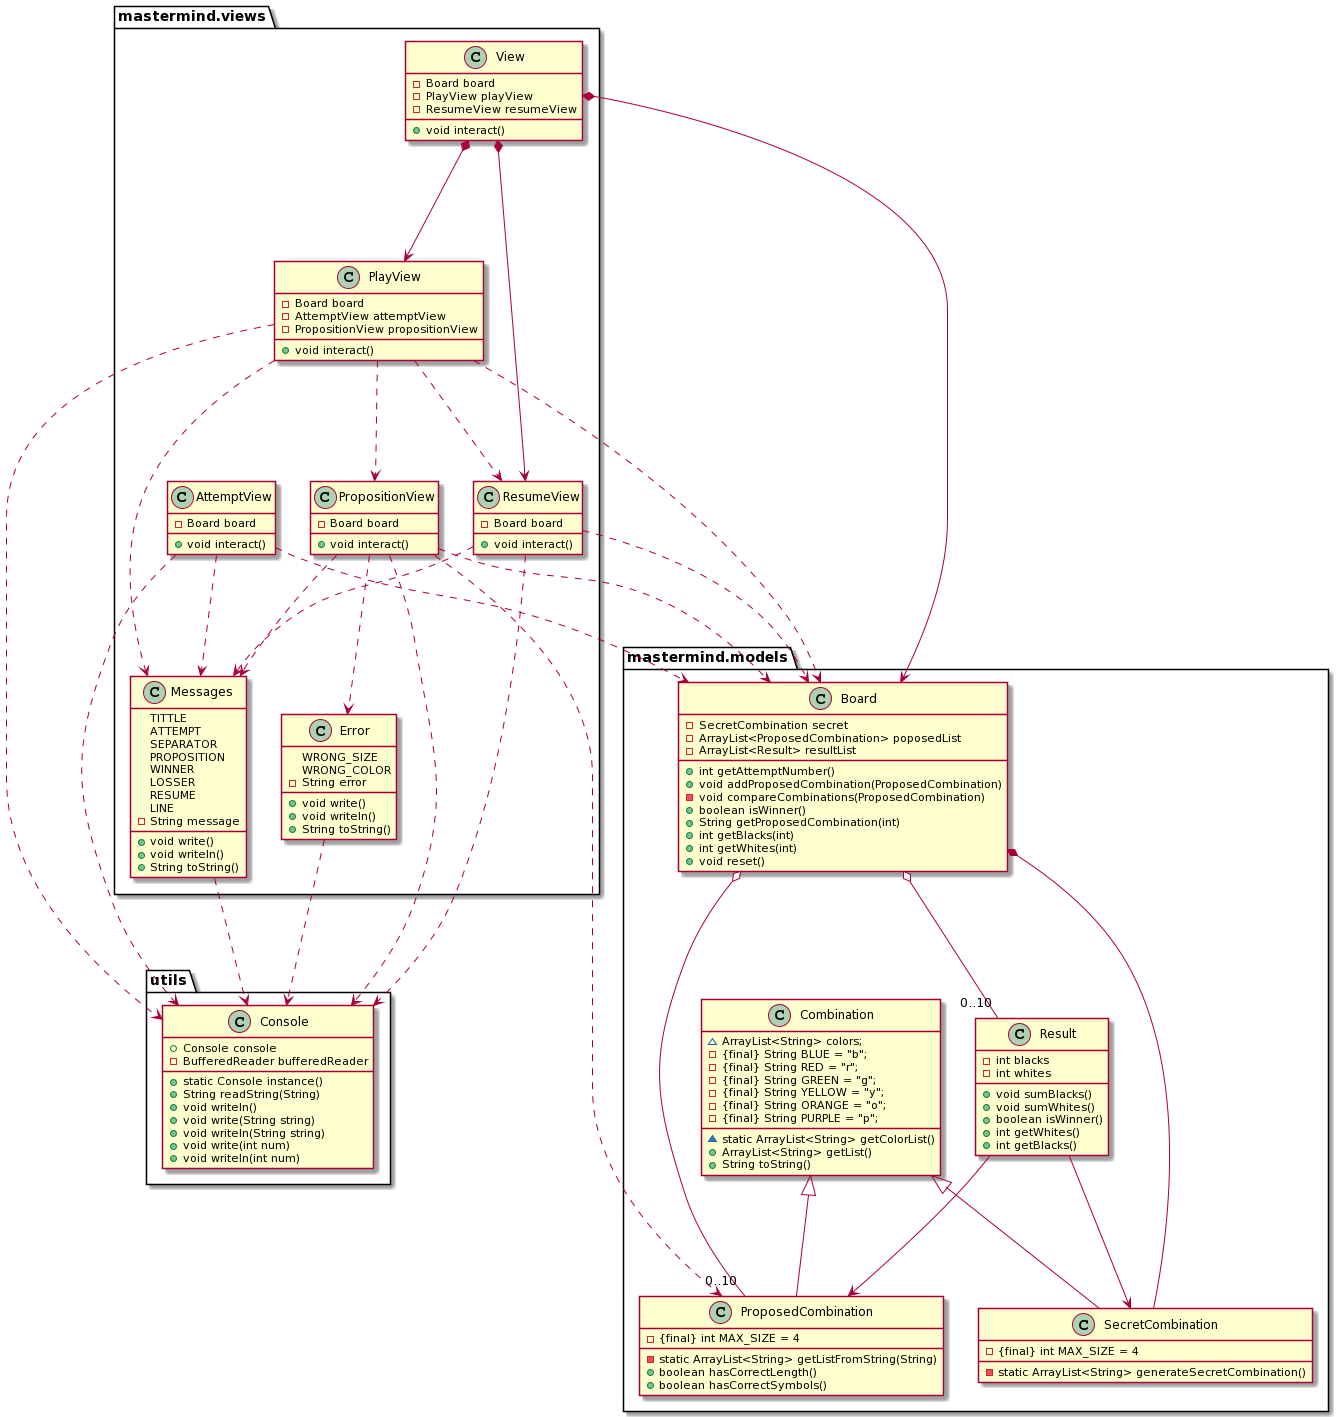

The diagram above was rendered by PlantUML. Its source (embedded in the PNG):
@startuml
package mastermind.models {

  class Board {
    -SecretCombination secret
    -ArrayList<ProposedCombination> poposedList
    - ArrayList<Result> resultList
    +int getAttemptNumber()
    +void addProposedCombination(ProposedCombination) 
    -void compareCombinations(ProposedCombination)
    +boolean isWinner()
    +String getProposedCombination(int)
    +int getBlacks(int)
    +int getWhites(int)
    +void reset()
  }

  class Result {
    -int blacks
    -int whites
    +void sumBlacks()
    +void sumWhites()
    +boolean isWinner()
    +int getWhites()
    +int getBlacks()
  }

  class Combination {
    ~ArrayList<String> colors;
    -{final} String BLUE = "b";
    -{final} String RED = "r";
    -{final} String GREEN = "g";
    -{final} String YELLOW = "y";
    -{final} String ORANGE = "o";
    -{final} String PURPLE = "p";
    ~static ArrayList<String> getColorList()
    +ArrayList<String> getList()
    +String toString()
  }
 
  class SecretCombination {
    -{final} int MAX_SIZE = 4
    -static ArrayList<String> generateSecretCombination()
  }

  class ProposedCombination {
    -{final} int MAX_SIZE = 4
    -static ArrayList<String> getListFromString(String)
    +boolean hasCorrectLength()
    +boolean hasCorrectSymbols()
  }
}

package mastermind.views{

  class Messages {
    TITTLE
    ATTEMPT
    SEPARATOR
    PROPOSITION
    WINNER
    LOSSER
    RESUME
    LINE
    -String message
    +void write() 
    +void writeln()
    +String toString() 
  }

  class Error {
    WRONG_SIZE
    WRONG_COLOR
   -String error
    +void write() 
    +void writeln()
    +String toString() 
  }

  class View {
    -Board board
    -PlayView playView
    -ResumeView resumeView
    +void interact()
  }

  class PlayView {
    -Board board
    -AttemptView attemptView
    -PropositionView propositionView
    +void interact()
  }

  class AttemptView {
    -Board board
    +void interact()
  }

  class PropositionView {
    -Board board
    +void interact()
  }

  class ResumeView {
    -Board board
    +void interact()
  }

}

package utils {
  class Console {
    +Console console
    -BufferedReader bufferedReader
    +static Console instance()
    +String readString(String)
    +void writeln()
    +void write(String string)
    +void writeln(String string)
    +void write(int num)
    +void writeln(int num)
  }
}

Board *--- SecretCombination
Board o--- "0..10" ProposedCombination
Board o--- "0..10" Result
Combination <|--- SecretCombination
Combination <|--- ProposedCombination
Result ---> ProposedCombination
Result ---> SecretCombination

View *---> Board
View *---> PlayView
View *---> ResumeView

PlayView ...> Board
PlayView ...> PropositionView
PlayView ...> ResumeView
PlayView ...> Messages
PlayView ...> Console
 
AttemptView ...> Board
AttemptView ...> Console
AttemptView ...> Messages

PropositionView ...> Board
PropositionView ...> Console
PropositionView ...> Messages
PropositionView ...> Error
PropositionView ...> ProposedCombination

ResumeView ...> Board
ResumeView ...> Console
ResumeView ...> Messages

Messages ...> Console
Error ...> Console
@enduml